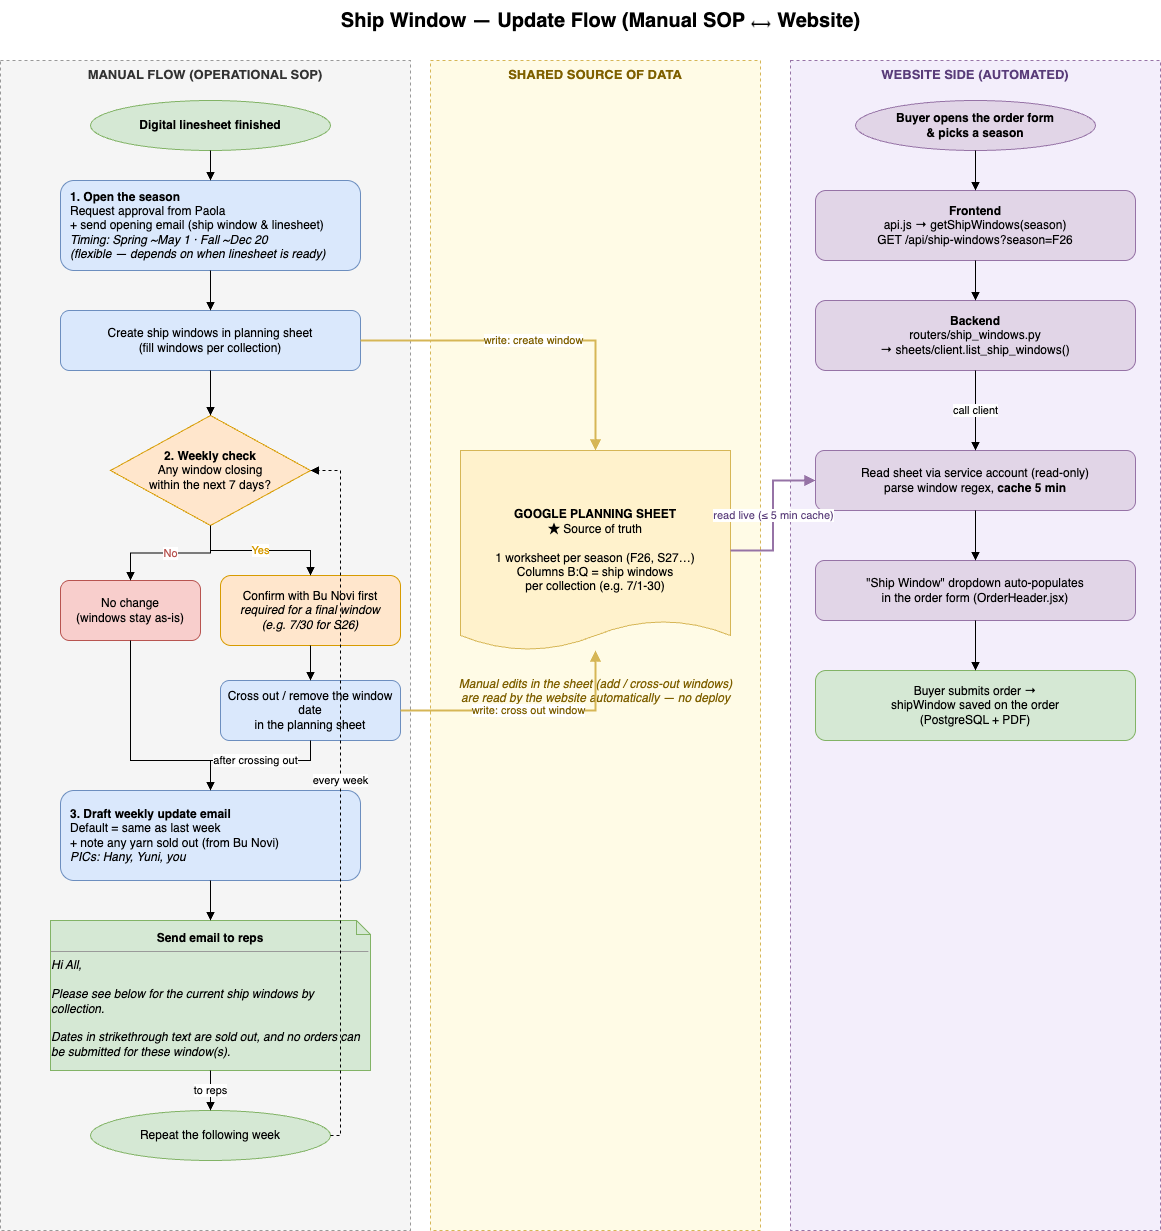

The diagram above was exported from draw.io. Its source (the exported page's mxGraphModel, read from the mxfile embedded in the PNG):
<mxGraphModel dx="1341" dy="532" grid="1" gridSize="10" guides="1" tooltips="1" connect="1" arrows="1" fold="1" page="1" pageScale="1" pageWidth="1200" pageHeight="1300" math="0" shadow="0">
  <root>
    <mxCell id="0" />
    <mxCell id="1" parent="0" />
    <mxCell id="title" value="Ship Window — Update Flow (Manual SOP ⟷ Website)" style="text;html=1;align=center;verticalAlign=middle;fontSize=20;fontStyle=1;" parent="1" vertex="1">
      <mxGeometry x="40" y="20" width="1120" height="40" as="geometry" />
    </mxCell>
    <mxCell id="laneManual" value="MANUAL FLOW (OPERATIONAL SOP)" style="rounded=0;whiteSpace=wrap;html=1;fillColor=#f5f5f5;strokeColor=#999999;verticalAlign=top;fontStyle=1;fontSize=13;fontColor=#333333;dashed=1;" parent="1" vertex="1">
      <mxGeometry y="80" width="410" height="1170" as="geometry" />
    </mxCell>
    <mxCell id="laneSheet" value="SHARED SOURCE OF DATA" style="rounded=0;whiteSpace=wrap;html=1;fillColor=#fffbe6;strokeColor=#d6b656;verticalAlign=top;fontStyle=1;fontSize=13;fontColor=#7f6000;dashed=1;" parent="1" vertex="1">
      <mxGeometry x="430" y="80" width="330" height="1170" as="geometry" />
    </mxCell>
    <mxCell id="laneWeb" value="WEBSITE SIDE (AUTOMATED)" style="rounded=0;whiteSpace=wrap;html=1;fillColor=#f3eefb;strokeColor=#9673a6;verticalAlign=top;fontStyle=1;fontSize=13;fontColor=#5a3d7a;dashed=1;" parent="1" vertex="1">
      <mxGeometry x="790" y="80" width="370" height="1170" as="geometry" />
    </mxCell>
    <mxCell id="M1" value="Digital linesheet finished" style="ellipse;whiteSpace=wrap;html=1;fillColor=#d5e8d4;strokeColor=#82b366;fontStyle=1;" parent="1" vertex="1">
      <mxGeometry x="90" y="120" width="240" height="50" as="geometry" />
    </mxCell>
    <mxCell id="M2" value="&lt;b&gt;1. Open the season&lt;/b&gt;&lt;br&gt;Request approval from Paola&lt;br&gt;+ send opening email (ship window &amp;amp; linesheet)&lt;br&gt;&lt;i&gt;Timing: Spring ~May 1 · Fall ~Dec 20&lt;br&gt;(flexible — depends on when linesheet is ready)&lt;/i&gt;" style="rounded=1;whiteSpace=wrap;html=1;fillColor=#dae8fc;strokeColor=#6c8ebf;align=left;spacingLeft=8;" parent="1" vertex="1">
      <mxGeometry x="60" y="200" width="300" height="90" as="geometry" />
    </mxCell>
    <mxCell id="M3" value="Create ship windows in planning sheet&lt;br&gt;(fill windows per collection)" style="rounded=1;whiteSpace=wrap;html=1;fillColor=#dae8fc;strokeColor=#6c8ebf;" parent="1" vertex="1">
      <mxGeometry x="60" y="330" width="300" height="60" as="geometry" />
    </mxCell>
    <mxCell id="M4" value="&lt;b&gt;2. Weekly check&lt;/b&gt;&lt;br&gt;Any window closing&lt;br&gt;within the next 7 days?" style="rhombus;whiteSpace=wrap;html=1;fillColor=#ffe6cc;strokeColor=#d79b00;" parent="1" vertex="1">
      <mxGeometry x="110" y="435" width="200" height="110" as="geometry" />
    </mxCell>
    <mxCell id="M5" value="No change&lt;br&gt;(windows stay as-is)" style="rounded=1;whiteSpace=wrap;html=1;fillColor=#f8cecc;strokeColor=#b85450;" parent="1" vertex="1">
      <mxGeometry x="60" y="600" width="140" height="60" as="geometry" />
    </mxCell>
    <mxCell id="M6" value="Confirm with Bu Novi first&lt;br&gt;&lt;i&gt;required for a final window&lt;br&gt;(e.g. 7/30 for S26)&lt;/i&gt;" style="rounded=1;whiteSpace=wrap;html=1;fillColor=#ffe6cc;strokeColor=#d79b00;" parent="1" vertex="1">
      <mxGeometry x="220" y="595" width="180" height="70" as="geometry" />
    </mxCell>
    <mxCell id="M7" value="Cross out / remove the window date&lt;br&gt;in the planning sheet" style="rounded=1;whiteSpace=wrap;html=1;fillColor=#dae8fc;strokeColor=#6c8ebf;" parent="1" vertex="1">
      <mxGeometry x="220" y="700" width="180" height="60" as="geometry" />
    </mxCell>
    <mxCell id="M8" value="&lt;b&gt;3. Draft weekly update email&lt;/b&gt;&lt;br&gt;Default = same as last week&lt;br&gt;+ note any yarn sold out (from Bu Novi)&lt;br&gt;&lt;i&gt;PICs: Hany, Yuni, you&lt;/i&gt;" style="rounded=1;whiteSpace=wrap;html=1;fillColor=#dae8fc;strokeColor=#6c8ebf;align=left;spacingLeft=8;" parent="1" vertex="1">
      <mxGeometry x="60" y="810" width="300" height="90" as="geometry" />
    </mxCell>
    <mxCell id="M8mail" value="&lt;b&gt;Send email to reps&lt;/b&gt;&lt;hr size=&quot;1&quot;&gt;&lt;div style=&quot;text-align:left&quot;&gt;&lt;i&gt;Hi All,&lt;br&gt;&lt;br&gt;Please see below for the current ship windows by collection.&lt;br&gt;&lt;br&gt;Dates in strikethrough text are sold out, and no orders can be submitted for these window(s).&lt;/i&gt;&lt;/div&gt;" style="shape=note;whiteSpace=wrap;html=1;fillColor=#d5e8d4;strokeColor=#82b366;align=center;verticalAlign=top;spacingTop=4;size=14;" parent="1" vertex="1">
      <mxGeometry x="50" y="940" width="320" height="150" as="geometry" />
    </mxCell>
    <mxCell id="M9" value="Repeat the following week" style="ellipse;whiteSpace=wrap;html=1;fillColor=#d5e8d4;strokeColor=#82b366;" parent="1" vertex="1">
      <mxGeometry x="90" y="1130" width="240" height="50" as="geometry" />
    </mxCell>
    <mxCell id="SHEET" value="&lt;b&gt;GOOGLE PLANNING SHEET&lt;/b&gt;&lt;br&gt;★ Source of truth&lt;br&gt;&lt;br&gt;1 worksheet per season (F26, S27…)&lt;br&gt;Columns B:Q = ship windows&lt;br&gt;per collection (e.g. 7/1-30)" style="shape=document;whiteSpace=wrap;html=1;fillColor=#fff2cc;strokeColor=#d6b656;fontStyle=0;verticalAlign=middle;size=0.15;" parent="1" vertex="1">
      <mxGeometry x="460" y="470" width="270" height="200" as="geometry" />
    </mxCell>
    <mxCell id="SHEETnote" value="Manual edits in the sheet (add / cross-out windows)&#10;are read by the website automatically — no deploy" style="text;html=1;align=center;fontStyle=2;fontColor=#7f6000;" parent="1" vertex="1">
      <mxGeometry x="450" y="690" width="290" height="40" as="geometry" />
    </mxCell>
    <mxCell id="W1" value="Buyer opens the order form&lt;br&gt;&amp;amp; picks a season" style="ellipse;whiteSpace=wrap;html=1;fillColor=#e1d5e7;strokeColor=#9673a6;fontStyle=1;" parent="1" vertex="1">
      <mxGeometry x="855" y="120" width="240" height="50" as="geometry" />
    </mxCell>
    <mxCell id="W2" value="&lt;b&gt;Frontend&lt;/b&gt;&lt;br&gt;api.js → getShipWindows(season)&lt;br&gt;GET /api/ship-windows?season=F26" style="rounded=1;whiteSpace=wrap;html=1;fillColor=#e1d5e7;strokeColor=#9673a6;" parent="1" vertex="1">
      <mxGeometry x="815" y="210" width="320" height="70" as="geometry" />
    </mxCell>
    <mxCell id="W3" value="&lt;b&gt;Backend&lt;/b&gt;&lt;br&gt;routers/ship_windows.py&lt;br&gt;→ sheets/client.list_ship_windows()" style="rounded=1;whiteSpace=wrap;html=1;fillColor=#e1d5e7;strokeColor=#9673a6;" parent="1" vertex="1">
      <mxGeometry x="815" y="320" width="320" height="70" as="geometry" />
    </mxCell>
    <mxCell id="W4" value="Read sheet via service account (read-only)&lt;br&gt;parse window regex, &lt;b&gt;cache 5 min&lt;/b&gt;" style="rounded=1;whiteSpace=wrap;html=1;fillColor=#e1d5e7;strokeColor=#9673a6;" parent="1" vertex="1">
      <mxGeometry x="815" y="470" width="320" height="60" as="geometry" />
    </mxCell>
    <mxCell id="W5" value="&quot;Ship Window&quot; dropdown auto-populates&lt;br&gt;in the order form (OrderHeader.jsx)" style="rounded=1;whiteSpace=wrap;html=1;fillColor=#e1d5e7;strokeColor=#9673a6;" parent="1" vertex="1">
      <mxGeometry x="815" y="580" width="320" height="60" as="geometry" />
    </mxCell>
    <mxCell id="W6" value="Buyer submits order →&lt;br&gt;shipWindow saved on the order&lt;br&gt;(PostgreSQL + PDF)" style="rounded=1;whiteSpace=wrap;html=1;fillColor=#d5e8d4;strokeColor=#82b366;" parent="1" vertex="1">
      <mxGeometry x="815" y="690" width="320" height="70" as="geometry" />
    </mxCell>
    <mxCell id="e1" style="edgeStyle=orthogonalEdgeStyle;rounded=0;html=1;endArrow=block;" parent="1" source="M1" target="M2" edge="1">
      <mxGeometry relative="1" as="geometry" />
    </mxCell>
    <mxCell id="e2" style="edgeStyle=orthogonalEdgeStyle;rounded=0;html=1;endArrow=block;" parent="1" source="M2" target="M3" edge="1">
      <mxGeometry relative="1" as="geometry" />
    </mxCell>
    <mxCell id="e3" style="edgeStyle=orthogonalEdgeStyle;rounded=0;html=1;endArrow=block;" parent="1" source="M3" target="M4" edge="1">
      <mxGeometry relative="1" as="geometry" />
    </mxCell>
    <mxCell id="e4" value="No" style="edgeStyle=orthogonalEdgeStyle;rounded=0;html=1;endArrow=block;fontColor=#b85450;" parent="1" source="M4" target="M5" edge="1">
      <mxGeometry relative="1" as="geometry" />
    </mxCell>
    <mxCell id="e5" value="Yes" style="edgeStyle=orthogonalEdgeStyle;rounded=0;html=1;endArrow=block;fontColor=#d79b00;" parent="1" source="M4" target="M6" edge="1">
      <mxGeometry relative="1" as="geometry" />
    </mxCell>
    <mxCell id="e6" style="edgeStyle=orthogonalEdgeStyle;rounded=0;html=1;endArrow=block;" parent="1" source="M6" target="M7" edge="1">
      <mxGeometry relative="1" as="geometry" />
    </mxCell>
    <mxCell id="e7" value="after crossing out" style="edgeStyle=orthogonalEdgeStyle;rounded=0;html=1;endArrow=block;" parent="1" source="M7" target="M8" edge="1">
      <mxGeometry relative="1" as="geometry">
        <Array as="points">
          <mxPoint x="310" y="780" />
          <mxPoint x="210" y="780" />
        </Array>
        <mxPoint as="offset" />
      </mxGeometry>
    </mxCell>
    <mxCell id="e8" style="edgeStyle=orthogonalEdgeStyle;rounded=0;html=1;endArrow=block;" parent="1" source="M5" target="M8" edge="1">
      <mxGeometry relative="1" as="geometry">
        <Array as="points">
          <mxPoint x="130" y="780" />
          <mxPoint x="210" y="780" />
        </Array>
      </mxGeometry>
    </mxCell>
    <mxCell id="e9" style="edgeStyle=orthogonalEdgeStyle;rounded=0;html=1;endArrow=block;" parent="1" source="M8" target="M8mail" edge="1">
      <mxGeometry relative="1" as="geometry" />
    </mxCell>
    <mxCell id="e9b" value="to reps" style="edgeStyle=orthogonalEdgeStyle;rounded=0;html=1;endArrow=block;" parent="1" source="M8mail" target="M9" edge="1">
      <mxGeometry relative="1" as="geometry" />
    </mxCell>
    <mxCell id="e10" value="every week" style="edgeStyle=orthogonalEdgeStyle;rounded=0;html=1;endArrow=block;dashed=1;exitX=1;exitY=0.5;exitDx=0;exitDy=0;entryX=1;entryY=0.5;entryDx=0;entryDy=0;" parent="1" source="M9" target="M4" edge="1">
      <mxGeometry x="0.0355" relative="1" as="geometry">
        <mxPoint as="offset" />
      </mxGeometry>
    </mxCell>
    <mxCell id="w1" value="write: create window" style="edgeStyle=orthogonalEdgeStyle;rounded=0;html=1;endArrow=block;strokeColor=#d6b656;strokeWidth=2;fontColor=#7f6000;exitX=1;exitY=0.5;exitDx=0;exitDy=0;" parent="1" source="M3" target="SHEET" edge="1">
      <mxGeometry relative="1" as="geometry" />
    </mxCell>
    <mxCell id="w2" value="write: cross out window" style="edgeStyle=orthogonalEdgeStyle;rounded=0;html=1;endArrow=block;strokeColor=#d6b656;strokeWidth=2;fontColor=#7f6000;exitX=1;exitY=0.5;exitDx=0;exitDy=0;" parent="1" source="M7" target="SHEET" edge="1">
      <mxGeometry relative="1" as="geometry" />
    </mxCell>
    <mxCell id="r1" value="read live (≤ 5 min cache)" style="edgeStyle=orthogonalEdgeStyle;rounded=0;html=1;endArrow=block;strokeColor=#9673a6;strokeWidth=2;fontColor=#5a3d7a;exitX=1;exitY=0.5;exitDx=0;exitDy=0;" parent="1" source="SHEET" target="W4" edge="1">
      <mxGeometry relative="1" as="geometry" />
    </mxCell>
    <mxCell id="we1" style="edgeStyle=orthogonalEdgeStyle;rounded=0;html=1;endArrow=block;" parent="1" source="W1" target="W2" edge="1">
      <mxGeometry relative="1" as="geometry" />
    </mxCell>
    <mxCell id="we2" style="edgeStyle=orthogonalEdgeStyle;rounded=0;html=1;endArrow=block;" parent="1" source="W2" target="W3" edge="1">
      <mxGeometry relative="1" as="geometry" />
    </mxCell>
    <mxCell id="we3" value="call client" style="edgeStyle=orthogonalEdgeStyle;rounded=0;html=1;endArrow=block;" parent="1" source="W3" target="W4" edge="1">
      <mxGeometry relative="1" as="geometry" />
    </mxCell>
    <mxCell id="we4" style="edgeStyle=orthogonalEdgeStyle;rounded=0;html=1;endArrow=block;" parent="1" source="W4" target="W5" edge="1">
      <mxGeometry relative="1" as="geometry" />
    </mxCell>
    <mxCell id="we5" style="edgeStyle=orthogonalEdgeStyle;rounded=0;html=1;endArrow=block;" parent="1" source="W5" target="W6" edge="1">
      <mxGeometry relative="1" as="geometry" />
    </mxCell>
  </root>
</mxGraphModel>